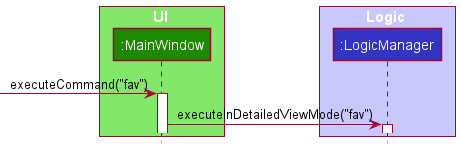

The diagram above was rendered by PlantUML. Its source (embedded in the PNG):
@startuml
!include ../style.puml

Box UI UI_COLOR_T1
participant ":MainWindow" as MainWindow UI_COLOR

Box Logic LOGIC_COLOR_T1
participant ":LogicManager" as LogicManager LOGIC_COLOR
end box

[-> MainWindow : executeCommand("fav")
activate MainWindow

MainWindow -> LogicManager : executeInDetailedViewMode("fav")
activate LogicManager

@enduml